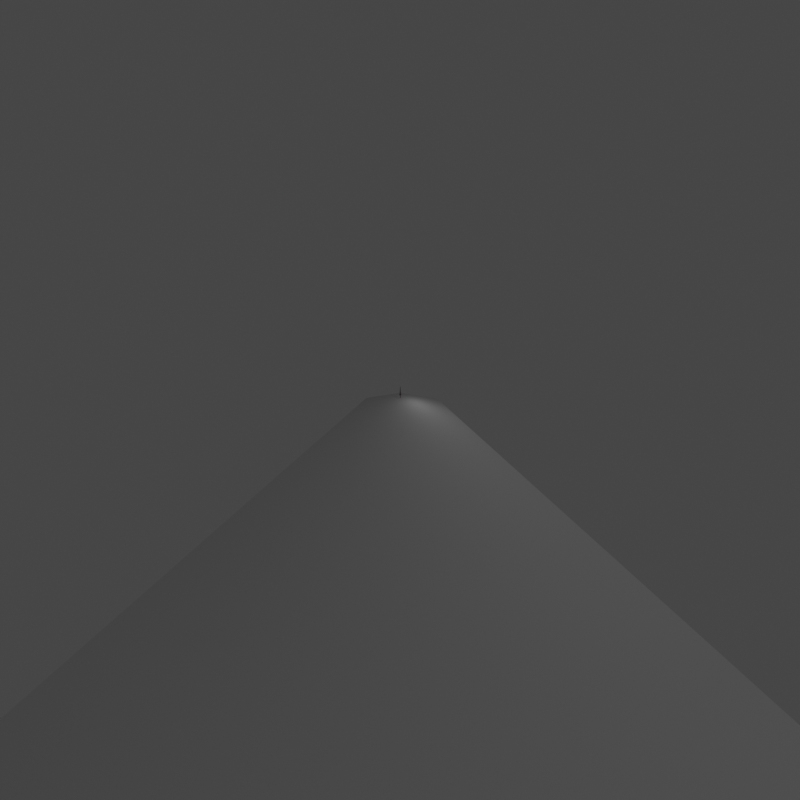 # Source: 5MIN_LowPolySword.blend  (saved by Blender 3.6.13; exported with 4.5.12 LTS)
import bpy
from mathutils import Matrix  # noqa: F401  (used for matrix-valued properties, if any)

bpy.ops.wm.read_factory_settings(use_empty=True)
scene = bpy.context.scene
scene.name = 'Scene'

# ---- collections
col_collection = bpy.data.collections.new('Collection'); scene.collection.children.link(col_collection)

# ---- materials (node trees are filled in below, after node groups)
mat_material = bpy.data.materials.new('Material')
mat_material.alpha_threshold = 0.0
mat_material.roughness = 0.5
mat_material.line_color = (0.0, 0.0, 0.0, 1.0)
mat_material_001 = bpy.data.materials.new('Material.001')

# ---- material node trees
mat_material.use_nodes = True; mat_material.node_tree.nodes.clear()
_N = mat_material.node_tree.nodes; _L = mat_material.node_tree.links
n0 = _N.new('ShaderNodeOutputMaterial'); n0.name = 'Material Output'; n0.location = (300, 300)
n1 = _N.new('ShaderNodeBsdfPrincipled'); n1.name = 'Principled BSDF'; n1.location = (10, 300)
n1.distribution = 'GGX'
n1.subsurface_method = 'RANDOM_WALK_SKIN'
n1.inputs[0].default_value = (0.3032, 0.0387, 0.003834, 1.0)
n1.inputs[3].default_value = 1.45
n1.inputs[27].default_value = (0.0, 0.0, 0.0, 1.0)
n1.inputs[28].default_value = 1.0
_L.new(n1.outputs[0], n0.inputs[0])
n0.is_active_output = True
mat_material_001.use_nodes = True; mat_material_001.node_tree.nodes.clear()
_N = mat_material_001.node_tree.nodes; _L = mat_material_001.node_tree.links
n0 = _N.new('ShaderNodeBsdfPrincipled'); n0.name = 'Principled BSDF'; n0.location = (10, 300)
n0.distribution = 'GGX'
n0.subsurface_method = 'RANDOM_WALK_SKIN'
n0.inputs[0].default_value = (0.1574, 0.1574, 0.1574, 1.0)
n0.inputs[3].default_value = 1.45
n0.inputs[27].default_value = (0.0, 0.0, 0.0, 1.0)
n0.inputs[28].default_value = 1.0
n1 = _N.new('ShaderNodeOutputMaterial'); n1.name = 'Material Output'; n1.location = (300, 300)
_L.new(n0.outputs[0], n1.inputs[0])
n1.is_active_output = True

# ---- world
world_world = bpy.data.worlds.new('World'); scene.world = world_world
world_world.use_nodes = True; world_world.node_tree.nodes.clear()
_N = world_world.node_tree.nodes; _L = world_world.node_tree.links
n0 = _N.new('ShaderNodeOutputWorld'); n0.name = 'World Output'; n0.location = (300, 300)
n1 = _N.new('ShaderNodeBackground'); n1.name = 'Background'; n1.location = (10, 300)
n1.inputs[0].default_value = (0.05088, 0.05088, 0.05088, 1.0)
_L.new(n1.outputs[0], n0.inputs[0])
n0.is_active_output = True
world_world.color = (0.05088, 0.05088, 0.05088)
world_world.use_sun_shadow = False
world_world.sun_shadow_jitter_overblur = 0.0

# ---- cameras
cam_camera = bpy.data.cameras.new('Camera')
cam_camera.clip_end = 100.0
cam_camera.lens = 1.0
cam_camera.ortho_scale = 7.314

# ---- lights
light_light = bpy.data.lights.new('Light', 'POINT')
light_light.transmission_factor = 0.0
light_light.energy = 1000.0
light_light.shadow_soft_size = 0.1
light_light.shadow_maximum_resolution = 0.006
light_light.use_absolute_resolution = True

# ---- meshes
me_cube = bpy.data.meshes.new('Cube')
me_cube.from_pydata([(-1.0, 1.0, 1.0), (-1.0, 1.0, -1.0), (1.0, 0.4887, 1.0), (0.4887, 1.0, 1.0), (0.9826, 0.621, 1.0), (0.9315, 0.7443, 1.0), (0.8502, 0.8502, 1.0), (0.7443, 0.9315, 1.0), (0.621, 0.9826, 1.0), (0.4887, 1.0, -1.0), (1.0, 0.4887, -1.0), (0.621, 0.9826, -1.0), (0.7443, 0.9315, -1.0), (0.8502, 0.8502, -1.0), (0.9315, 0.7443, -1.0), (0.9826, 0.621, -1.0), (0.4887, -1.0, 1.0), (1.0, -0.4887, 1.0), (0.621, -0.9826, 1.0), (0.7443, -0.9315, 1.0), (0.8502, -0.8502, 1.0), (0.9315, -0.7443, 1.0), (0.9826, -0.621, 1.0), (1.0, -0.4887, -1.0), (0.4887, -1.0, -1.0), (0.9826, -0.621, -1.0), (0.9315, -0.7443, -1.0), (0.8502, -0.8502, -1.0), (0.7443, -0.9315, -1.0), (0.621, -0.9826, -1.0), (-1.0, -0.4887, 1.0), (-0.4887, -1.0, 1.0), (-0.9826, -0.621, 1.0), (-0.9315, -0.7443, 1.0), (-0.8502, -0.8502, 1.0), (-0.7443, -0.9315, 1.0), (-0.621, -0.9826, 1.0), (-0.4887, -1.0, -1.0), (-1.0, -0.4887, -1.0), (-0.621, -0.9826, -1.0), (-0.7443, -0.9315, -1.0), (-0.8502, -0.8502, -1.0), (-0.9315, -0.7443, -1.0), (-0.9826, -0.621, -1.0)], [], [(1, 9, 11, 12, 13, 14, 15, 10, 23, 25, 26, 27, 28, 29, 24, 37, 39, 40, 41, 42, 43, 38), (38, 30, 0, 1), (24, 16, 31, 37), (2, 4, 5, 6, 7, 8, 3, 0, 30, 32, 33, 34, 35, 36, 31, 16, 18, 19, 20, 21, 22, 17), (10, 2, 17, 23), (2, 10, 15, 4), (4, 15, 14, 5), (5, 14, 13, 6), (6, 13, 12, 7), (7, 12, 11, 8), (8, 11, 9, 3), (37, 31, 36, 39), (39, 36, 35, 40), (40, 35, 34, 41), (41, 34, 33, 42), (42, 33, 32, 43), (43, 32, 30, 38), (16, 24, 29, 18), (18, 29, 28, 19), (19, 28, 27, 20), (20, 27, 26, 21), (21, 26, 25, 22), (22, 25, 23, 17), (1, 0, 3, 9)])
me_cube.polygons.foreach_set('use_smooth', [True] * 24)
_uv = me_cube.uv_layers.new(name='UVMap')
_uv.uv.foreach_set('vector', [0.125, 0.5, 0.3111, 0.5, 0.3276, 0.5022, 0.343, 0.5086, 0.3563, 0.5187, 0.3664, 0.532, 0.3728, 0.5474, 0.375, 0.5639, 0.375, 0.6861, 0.3728, 0.7026, 0.3664, 0.718, 0.3563, 0.7313, 0.343, 0.7414, 0.3276, 0.7478, 0.3111, 0.75, 0.1889, 0.75, 0.1724, 0.7478, 0.157, 0.7414, 0.1437, 0.7313, 0.1336, 0.718, 0.1272, 0.7026, 0.125, 0.6861, 0.375, 0.06391, 0.625, 0.06391, 0.625, 0.25, 0.375, 0.25, 0.375, 0.8139, 0.625, 0.8139, 0.625, 0.9361, 0.375, 0.9361, 0.625, 0.5639, 0.6272, 0.5474, 0.6336, 0.532, 0.6437, 0.5187, 0.657, 0.5086, 0.6724, 0.5022, 0.6889, 0.5, 0.875, 0.5, 0.875, 0.6861, 0.8728, 0.7026, 0.8664, 0.718, 0.8563, 0.7313, 0.843, 0.7414, 0.8276, 0.7478, 0.8111, 0.75, 0.6889, 0.75, 0.6724, 0.7478, 0.657, 0.7414, 0.6437, 0.7313, 0.6336, 0.718, 0.6272, 0.7026, 0.625, 0.6861, 0.375, 0.5639, 0.625, 0.5639, 0.625, 0.6861, 0.375, 0.6861, 0.625, 0.5639, 0.375, 0.5639, 0.375, 0.5474, 0.625, 0.5474, 0.625, 0.5474, 0.375, 0.5474, 0.375, 0.532, 0.625, 0.532, 0.625, 0.532, 0.375, 0.532, 0.375, 0.5, 0.625, 0.5, 0.625, 0.5, 0.375, 0.5, 0.375, 0.468, 0.625, 0.468, 0.625, 0.468, 0.375, 0.468, 0.375, 0.4526, 0.625, 0.4526, 0.625, 0.4526, 0.375, 0.4526, 0.375, 0.4361, 0.625, 0.4361, 0.375, 0.9361, 0.625, 0.9361, 0.625, 0.9526, 0.375, 0.9526, 0.375, 0.9526, 0.625, 0.9526, 0.625, 0.968, 0.375, 0.968, 0.375, 0.968, 0.625, 0.968, 0.625, 1.0, 0.375, 1.0, 0.375, 0.0, 0.625, 0.0, 0.625, 0.03196, 0.375, 0.03196, 0.375, 0.03196, 0.625, 0.03196, 0.625, 0.04737, 0.375, 0.04737, 0.375, 0.04737, 0.625, 0.04737, 0.625, 0.06391, 0.375, 0.06391, 0.625, 0.8139, 0.375, 0.8139, 0.375, 0.7974, 0.625, 0.7974, 0.625, 0.7974, 0.375, 0.7974, 0.375, 0.782, 0.625, 0.782, 0.625, 0.782, 0.375, 0.782, 0.375, 0.75, 0.625, 0.75, 0.625, 0.75, 0.375, 0.75, 0.375, 0.718, 0.625, 0.718, 0.625, 0.718, 0.375, 0.718, 0.375, 0.7026, 0.625, 0.7026, 0.625, 0.7026, 0.375, 0.7026, 0.375, 0.6861, 0.625, 0.6861, 0.375, 0.25, 0.625, 0.25, 0.625, 0.4361, 0.375, 0.4361])
me_cube.materials.append(mat_material)
me_cube.use_mirror_vertex_groups = False
me_cube.update()
me_plane = bpy.data.meshes.new('Plane')
me_plane.from_pydata([(-2.465, -2.465, -0.09725), (2.465, -2.465, -0.09725), (-2.465, 2.465, -0.09725), (2.465, 2.465, -0.09725), (-2.465, 2.465, 0.23), (-2.465, -2.465, 0.23), (2.465, -2.465, 0.23), (2.465, 2.465, 0.23), (1.128e-08, 1.861, 0.1845), (3.379e-08, 0.3529, 17.95), (0.3523, 1.828, 0.1845), (0.06447, 0.3465, 17.95), (0.6918, 1.728, 0.1845), (0.1266, 0.3276, 17.95), (1.006, 1.566, 0.1845), (0.1842, 0.2969, 17.95), (1.284, 1.347, 0.1845), (0.2351, 0.2554, 17.95), (1.516, 1.08, 0.1845), (0.2775, 0.2047, 17.95), (1.693, 0.7732, 0.1845), (0.3099, 0.1466, 17.95), (1.809, 0.4388, 0.1845), (0.3311, 0.0832, 17.95), (1.859, 0.08856, 0.1845), (0.3403, 0.01679, 17.95), (1.842, -0.2649, 0.1845), (0.3372, -0.05022, 17.95), (1.759, -0.6088, 0.1845), (0.3219, -0.1154, 17.95), (1.612, -0.9306, 0.1845), (0.295, -0.1764, 17.95), (1.407, -1.219, 0.1845), (0.2575, -0.2311, 17.95), (1.151, -1.463, 0.1845), (0.2106, -0.2774, 17.95), (0.8529, -1.654, 0.1845), (0.1561, -0.3137, 17.95), (0.5244, -1.786, 0.1845), (0.09598, -0.3386, 17.95), (0.1769, -1.853, 0.1845), (0.03238, -0.3513, 17.95), (-0.1769, -1.853, 0.1845), (-0.03238, -0.3513, 17.95), (-0.5244, -1.786, 0.1845), (-0.09598, -0.3386, 17.95), (-0.8529, -1.654, 0.1845), (-0.1561, -0.3137, 17.95), (-1.151, -1.463, 0.1845), (-0.2106, -0.2774, 17.95), (-1.407, -1.219, 0.1845), (-0.2575, -0.2311, 17.95), (-1.612, -0.9306, 0.1845), (-0.295, -0.1764, 17.95), (-1.759, -0.6088, 0.1845), (-0.3219, -0.1154, 17.95), (-1.842, -0.2649, 0.1845), (-0.3372, -0.05022, 17.95), (-1.859, 0.08856, 0.1845), (-0.3403, 0.01679, 17.95), (-1.809, 0.4388, 0.1845), (-0.3311, 0.0832, 17.95), (-1.693, 0.7732, 0.1845), (-0.3099, 0.1466, 17.95), (-1.516, 1.08, 0.1845), (-0.2775, 0.2047, 17.95), (-1.284, 1.347, 0.1845), (-0.2351, 0.2554, 17.95), (-1.006, 1.566, 0.1845), (-0.1842, 0.2969, 17.95), (-0.6918, 1.728, 0.1845), (-0.1266, 0.3276, 17.95), (-0.3523, 1.828, 0.1845), (-0.06447, 0.3465, 17.95), (-2.446, -2.446, -0.07825), (2.446, -2.446, -0.07825), (-2.446, 2.446, -0.07825), (2.446, 2.446, -0.07825), (-2.446, 2.446, 0.211), (-2.446, -2.446, 0.211), (2.446, -2.446, 0.211), (2.446, 2.446, 0.211), (1.122e-08, 1.841, 0.2025), (2.849e-08, 0.3352, 17.94), (0.3483, 1.807, 0.2025), (0.06111, 0.3292, 17.94), (0.684, 1.709, 0.2025), (0.12, 0.3112, 17.94), (0.995, 1.548, 0.2025), (0.1746, 0.282, 17.94), (1.27, 1.332, 0.2025), (0.2229, 0.2426, 17.94), (1.499, 1.068, 0.2025), (0.2631, 0.1945, 17.94), (1.674, 0.7646, 0.2025), (0.2938, 0.1393, 17.94), (1.789, 0.4339, 0.2025), (0.3139, 0.07906, 17.94), (1.838, 0.08758, 0.2025), (0.3226, 0.01596, 17.94), (1.822, -0.262, 0.2025), (0.3197, -0.04772, 17.94), (1.739, -0.602, 0.2025), (0.3052, -0.1097, 17.94), (1.594, -0.9203, 0.2025), (0.2797, -0.1677, 17.94), (1.391, -1.205, 0.2025), (0.2441, -0.2196, 17.94), (1.138, -1.447, 0.2025), (0.1996, -0.2635, 17.94), (0.8433, -1.636, 0.2025), (0.148, -0.298, 17.94), (0.5185, -1.766, 0.2025), (0.09097, -0.3216, 17.94), (0.1749, -1.832, 0.2025), (0.03069, -0.3337, 17.94), (-0.1749, -1.832, 0.2025), (-0.03069, -0.3337, 17.94), (-0.5185, -1.766, 0.2025), (-0.09097, -0.3216, 17.94), (-0.8433, -1.636, 0.2025), (-0.148, -0.298, 17.94), (-1.138, -1.447, 0.2025), (-0.1996, -0.2635, 17.94), (-1.391, -1.205, 0.2025), (-0.2441, -0.2196, 17.94), (-1.594, -0.9203, 0.2025), (-0.2797, -0.1677, 17.94), (-1.739, -0.602, 0.2025), (-0.3052, -0.1097, 17.94), (-1.822, -0.262, 0.2025), (-0.3197, -0.04772, 17.94), (-1.838, 0.08758, 0.2025), (-0.3226, 0.01596, 17.94), (-1.789, 0.4339, 0.2025), (-0.3139, 0.07906, 17.94), (-1.674, 0.7646, 0.2025), (-0.2938, 0.1393, 17.94), (-1.499, 1.068, 0.2025), (-0.2631, 0.1945, 17.94), (-1.27, 1.332, 0.2025), (-0.2229, 0.2426, 17.94), (-0.995, 1.548, 0.2025), (-0.1746, 0.282, 17.94), (-0.684, 1.709, 0.2025), (-0.12, 0.3112, 17.94), (-0.3483, 1.807, 0.2025), (-0.06111, 0.3292, 17.94)], [], [(0, 2, 3, 1), (5, 6, 7, 4), (0, 1, 6, 5), (1, 3, 7, 6), (2, 0, 5, 4), (3, 2, 4, 7), (8, 9, 11, 10), (10, 11, 13, 12), (12, 13, 15, 14), (14, 15, 17, 16), (16, 17, 19, 18), (18, 19, 21, 20), (20, 21, 23, 22), (22, 23, 25, 24), (24, 25, 27, 26), (26, 27, 29, 28), (28, 29, 31, 30), (30, 31, 33, 32), (32, 33, 35, 34), (34, 35, 37, 36), (36, 37, 39, 38), (38, 39, 41, 40), (40, 41, 43, 42), (42, 43, 45, 44), (44, 45, 47, 46), (46, 47, 49, 48), (48, 49, 51, 50), (50, 51, 53, 52), (52, 53, 55, 54), (54, 55, 57, 56), (56, 57, 59, 58), (58, 59, 61, 60), (60, 61, 63, 62), (62, 63, 65, 64), (64, 65, 67, 66), (66, 67, 69, 68), (68, 69, 71, 70), (11, 9, 73, 71, 69, 67, 65, 63, 61, 59, 57, 55, 53, 51, 49, 47, 45, 43, 41, 39, 37, 35, 33, 31, 29, 27, 25, 23, 21, 19, 17, 15, 13), (70, 71, 73, 72), (72, 73, 9, 8), (8, 10, 12, 14, 16, 18, 20, 22, 24, 26, 28, 30, 32, 34, 36, 38, 40, 42, 44, 46, 48, 50, 52, 54, 56, 58, 60, 62, 64, 66, 68, 70, 72), (74, 75, 77, 76), (79, 78, 81, 80), (74, 79, 80, 75), (75, 80, 81, 77), (76, 78, 79, 74), (77, 81, 78, 76), (82, 84, 85, 83), (84, 86, 87, 85), (86, 88, 89, 87), (88, 90, 91, 89), (90, 92, 93, 91), (92, 94, 95, 93), (94, 96, 97, 95), (96, 98, 99, 97), (98, 100, 101, 99), (100, 102, 103, 101), (102, 104, 105, 103), (104, 106, 107, 105), (106, 108, 109, 107), (108, 110, 111, 109), (110, 112, 113, 111), (112, 114, 115, 113), (114, 116, 117, 115), (116, 118, 119, 117), (118, 120, 121, 119), (120, 122, 123, 121), (122, 124, 125, 123), (124, 126, 127, 125), (126, 128, 129, 127), (128, 130, 131, 129), (130, 132, 133, 131), (132, 134, 135, 133), (134, 136, 137, 135), (136, 138, 139, 137), (138, 140, 141, 139), (140, 142, 143, 141), (142, 144, 145, 143), (85, 87, 89, 91, 93, 95, 97, 99, 101, 103, 105, 107, 109, 111, 113, 115, 117, 119, 121, 123, 125, 127, 129, 131, 133, 135, 137, 139, 141, 143, 145, 147, 83), (144, 146, 147, 145), (146, 82, 83, 147), (82, 146, 144, 142, 140, 138, 136, 134, 132, 130, 128, 126, 124, 122, 120, 118, 116, 114, 112, 110, 108, 106, 104, 102, 100, 98, 96, 94, 92, 90, 88, 86, 84)])
me_plane.polygons.foreach_set('use_smooth', [True] * 82)
_uv = me_plane.uv_layers.new(name='UVMap')
_uv.uv.foreach_set('vector', [0.0, 0.0, 0.0, 1.0, 1.0, 1.0, 1.0, 0.0, 0.0, 0.0, 1.0, 0.0, 1.0, 1.0, 0.0, 1.0, 0.0, 0.0, 1.0, 0.0, 1.0, 0.0, 0.0, 0.0, 1.0, 0.0, 1.0, 1.0, 1.0, 1.0, 1.0, 0.0, 0.0, 1.0, 0.0, 0.0, 0.0, 0.0, 0.0, 1.0, 1.0, 1.0, 0.0, 1.0, 0.0, 1.0, 1.0, 1.0, 1.0, 0.5, 1.0, 1.0, 0.9697, 1.0, 0.9697, 0.5, 0.9697, 0.5, 0.9697, 1.0, 0.9394, 1.0, 0.9394, 0.5, 0.9394, 0.5, 0.9394, 1.0, 0.9091, 1.0, 0.9091, 0.5, 0.9091, 0.5, 0.9091, 1.0, 0.8788, 1.0, 0.8788, 0.5, 0.8788, 0.5, 0.8788, 1.0, 0.8485, 1.0, 0.8485, 0.5, 0.8485, 0.5, 0.8485, 1.0, 0.8182, 1.0, 0.8182, 0.5, 0.8182, 0.5, 0.8182, 1.0, 0.7879, 1.0, 0.7879, 0.5, 0.7879, 0.5, 0.7879, 1.0, 0.7576, 1.0, 0.7576, 0.5, 0.7576, 0.5, 0.7576, 1.0, 0.7273, 1.0, 0.7273, 0.5, 0.7273, 0.5, 0.7273, 1.0, 0.697, 1.0, 0.697, 0.5, 0.697, 0.5, 0.697, 1.0, 0.6667, 1.0, 0.6667, 0.5, 0.6667, 0.5, 0.6667, 1.0, 0.6364, 1.0, 0.6364, 0.5, 0.6364, 0.5, 0.6364, 1.0, 0.6061, 1.0, 0.6061, 0.5, 0.6061, 0.5, 0.6061, 1.0, 0.5758, 1.0, 0.5758, 0.5, 0.5758, 0.5, 0.5758, 1.0, 0.5455, 1.0, 0.5455, 0.5, 0.5455, 0.5, 0.5455, 1.0, 0.5152, 1.0, 0.5152, 0.5, 0.5152, 0.5, 0.5152, 1.0, 0.4848, 1.0, 0.4848, 0.5, 0.4848, 0.5, 0.4848, 1.0, 0.4545, 1.0, 0.4545, 0.5, 0.4545, 0.5, 0.4545, 1.0, 0.4242, 1.0, 0.4242, 0.5, 0.4242, 0.5, 0.4242, 1.0, 0.3939, 1.0, 0.3939, 0.5, 0.3939, 0.5, 0.3939, 1.0, 0.3636, 1.0, 0.3636, 0.5, 0.3636, 0.5, 0.3636, 1.0, 0.3333, 1.0, 0.3333, 0.5, 0.3333, 0.5, 0.3333, 1.0, 0.303, 1.0, 0.303, 0.5, 0.303, 0.5, 0.303, 1.0, 0.2727, 1.0, 0.2727, 0.5, 0.2727, 0.5, 0.2727, 1.0, 0.2424, 1.0, 0.2424, 0.5, 0.2424, 0.5, 0.2424, 1.0, 0.2121, 1.0, 0.2121, 0.5, 0.2121, 0.5, 0.2121, 1.0, 0.1818, 1.0, 0.1818, 0.5, 0.1818, 0.5, 0.1818, 1.0, 0.1515, 1.0, 0.1515, 0.5, 0.1515, 0.5, 0.1515, 1.0, 0.1212, 1.0, 0.1212, 0.5, 0.1212, 0.5, 0.1212, 1.0, 0.09091, 1.0, 0.09091, 0.5, 0.09091, 0.5, 0.09091, 1.0, 0.06061, 1.0, 0.06061, 0.5, 0.2954, 0.4857, 0.25, 0.49, 0.2046, 0.4857, 0.1608, 0.4728, 0.1202, 0.4519, 0.08438, 0.4237, 0.0545, 0.3892, 0.03169, 0.3497, 0.01677, 0.3066, 0.01027, 0.2614, 0.01244, 0.2158, 0.0232, 0.1715, 0.04215, 0.13, 0.06862, 0.09283, 0.1016, 0.06135, 0.14, 0.03668, 0.1824, 0.01972, 0.2272, 0.01109, 0.2728, 0.01109, 0.3176, 0.01972, 0.36, 0.03668, 0.3984, 0.06135, 0.4314, 0.09283, 0.4578, 0.13, 0.4768, 0.1715, 0.4876, 0.2158, 0.4897, 0.2614, 0.4832, 0.3066, 0.4683, 0.3497, 0.4455, 0.3892, 0.4156, 0.4237, 0.3798, 0.4519, 0.3392, 0.4728, 0.06061, 0.5, 0.06061, 1.0, 0.0303, 1.0, 0.0303, 0.5, 0.0303, 0.5, 0.0303, 1.0, 4.47e-07, 1.0, 4.47e-07, 0.5, 0.75, 0.49, 0.7954, 0.4857, 0.8392, 0.4728, 0.8798, 0.4519, 0.9156, 0.4237, 0.9455, 0.3892, 0.9683, 0.3497, 0.9832, 0.3066, 0.9897, 0.2614, 0.9876, 0.2158, 0.9768, 0.1715, 0.9578, 0.13, 0.9314, 0.09283, 0.8984, 0.06135, 0.86, 0.03668, 0.8176, 0.01972, 0.7728, 0.01109, 0.7272, 0.01109, 0.6824, 0.01972, 0.64, 0.03668, 0.6016, 0.06135, 0.5686, 0.09283, 0.5422, 0.13, 0.5232, 0.1715, 0.5124, 0.2158, 0.5103, 0.2614, 0.5168, 0.3066, 0.5317, 0.3497, 0.5545, 0.3892, 0.5844, 0.4237, 0.6202, 0.4519, 0.6608, 0.4728, 0.7046, 0.4857, 0.0, 0.0, 1.0, 0.0, 1.0, 1.0, 0.0, 1.0, 0.0, 0.0, 0.0, 1.0, 1.0, 1.0, 1.0, 0.0, 0.0, 0.0, 0.0, 0.0, 1.0, 0.0, 1.0, 0.0, 1.0, 0.0, 1.0, 0.0, 1.0, 1.0, 1.0, 1.0, 0.0, 1.0, 0.0, 1.0, 0.0, 0.0, 0.0, 0.0, 1.0, 1.0, 1.0, 1.0, 0.0, 1.0, 0.0, 1.0, 1.0, 0.5, 0.9697, 0.5, 0.9697, 1.0, 1.0, 1.0, 0.9697, 0.5, 0.9394, 0.5, 0.9394, 1.0, 0.9697, 1.0, 0.9394, 0.5, 0.9091, 0.5, 0.9091, 1.0, 0.9394, 1.0, 0.9091, 0.5, 0.8788, 0.5, 0.8788, 1.0, 0.9091, 1.0, 0.8788, 0.5, 0.8485, 0.5, 0.8485, 1.0, 0.8788, 1.0, 0.8485, 0.5, 0.8182, 0.5, 0.8182, 1.0, 0.8485, 1.0, 0.8182, 0.5, 0.7879, 0.5, 0.7879, 1.0, 0.8182, 1.0, 0.7879, 0.5, 0.7576, 0.5, 0.7576, 1.0, 0.7879, 1.0, 0.7576, 0.5, 0.7273, 0.5, 0.7273, 1.0, 0.7576, 1.0, 0.7273, 0.5, 0.697, 0.5, 0.697, 1.0, 0.7273, 1.0, 0.697, 0.5, 0.6667, 0.5, 0.6667, 1.0, 0.697, 1.0, 0.6667, 0.5, 0.6364, 0.5, 0.6364, 1.0, 0.6667, 1.0, 0.6364, 0.5, 0.6061, 0.5, 0.6061, 1.0, 0.6364, 1.0, 0.6061, 0.5, 0.5758, 0.5, 0.5758, 1.0, 0.6061, 1.0, 0.5758, 0.5, 0.5455, 0.5, 0.5455, 1.0, 0.5758, 1.0, 0.5455, 0.5, 0.5152, 0.5, 0.5152, 1.0, 0.5455, 1.0, 0.5152, 0.5, 0.4848, 0.5, 0.4848, 1.0, 0.5152, 1.0, 0.4848, 0.5, 0.4545, 0.5, 0.4545, 1.0, 0.4848, 1.0, 0.4545, 0.5, 0.4242, 0.5, 0.4242, 1.0, 0.4545, 1.0, 0.4242, 0.5, 0.3939, 0.5, 0.3939, 1.0, 0.4242, 1.0, 0.3939, 0.5, 0.3636, 0.5, 0.3636, 1.0, 0.3939, 1.0, 0.3636, 0.5, 0.3333, 0.5, 0.3333, 1.0, 0.3636, 1.0, 0.3333, 0.5, 0.303, 0.5, 0.303, 1.0, 0.3333, 1.0, 0.303, 0.5, 0.2727, 0.5, 0.2727, 1.0, 0.303, 1.0, 0.2727, 0.5, 0.2424, 0.5, 0.2424, 1.0, 0.2727, 1.0, 0.2424, 0.5, 0.2121, 0.5, 0.2121, 1.0, 0.2424, 1.0, 0.2121, 0.5, 0.1818, 0.5, 0.1818, 1.0, 0.2121, 1.0, 0.1818, 0.5, 0.1515, 0.5, 0.1515, 1.0, 0.1818, 1.0, 0.1515, 0.5, 0.1212, 0.5, 0.1212, 1.0, 0.1515, 1.0, 0.1212, 0.5, 0.09091, 0.5, 0.09091, 1.0, 0.1212, 1.0, 0.09091, 0.5, 0.06061, 0.5, 0.06061, 1.0, 0.09091, 1.0, 0.2954, 0.4857, 0.3392, 0.4728, 0.3798, 0.4519, 0.4156, 0.4237, 0.4455, 0.3892, 0.4683, 0.3497, 0.4832, 0.3066, 0.4897, 0.2614, 0.4876, 0.2158, 0.4768, 0.1715, 0.4578, 0.13, 0.4314, 0.09283, 0.3984, 0.06135, 0.36, 0.03668, 0.3176, 0.01972, 0.2728, 0.01109, 0.2272, 0.01109, 0.1824, 0.01972, 0.14, 0.03668, 0.1016, 0.06135, 0.06862, 0.09283, 0.04215, 0.13, 0.0232, 0.1715, 0.01244, 0.2158, 0.01027, 0.2614, 0.01677, 0.3066, 0.03169, 0.3497, 0.0545, 0.3892, 0.08438, 0.4237, 0.1202, 0.4519, 0.1608, 0.4728, 0.2046, 0.4857, 0.25, 0.49, 0.06061, 0.5, 0.0303, 0.5, 0.0303, 1.0, 0.06061, 1.0, 0.0303, 0.5, 4.47e-07, 0.5, 4.47e-07, 1.0, 0.0303, 1.0, 0.75, 0.49, 0.7046, 0.4857, 0.6608, 0.4728, 0.6202, 0.4519, 0.5844, 0.4237, 0.5545, 0.3892, 0.5317, 0.3497, 0.5168, 0.3066, 0.5103, 0.2614, 0.5124, 0.2158, 0.5232, 0.1715, 0.5422, 0.13, 0.5686, 0.09283, 0.6016, 0.06135, 0.64, 0.03668, 0.6824, 0.01972, 0.7272, 0.01109, 0.7728, 0.01109, 0.8176, 0.01972, 0.86, 0.03668, 0.8984, 0.06135, 0.9314, 0.09283, 0.9578, 0.13, 0.9768, 0.1715, 0.9876, 0.2158, 0.9897, 0.2614, 0.9832, 0.3066, 0.9683, 0.3497, 0.9455, 0.3892, 0.9156, 0.4237, 0.8798, 0.4519, 0.8392, 0.4728, 0.7954, 0.4857])
me_plane.materials.append(mat_material_001)
me_plane.update()
me_plane_001 = bpy.data.meshes.new('Plane.001')
me_plane_001.from_pydata([(-1.0, -1.0, 0.0), (1.0, -1.0, 0.0), (-1.0, 1.0, 0.0), (1.0, 1.0, 0.0)], [], [(0, 1, 3, 2)])
_uv = me_plane_001.uv_layers.new(name='UVMap')
_uv.uv.foreach_set('vector', [0.0, 0.0, 1.0, 0.0, 1.0, 1.0, 0.0, 1.0])
me_plane_001.update()

# ---- objects
ob_cube = bpy.data.objects.new('Cube', me_cube)
ob_light = bpy.data.objects.new('Light', light_light)
ob_camera = bpy.data.objects.new('Camera', cam_camera)
ob_plane = bpy.data.objects.new('Plane', me_plane)
ob_plane_001 = bpy.data.objects.new('Plane.001', me_plane_001)

# ---- transforms, parenting, visibility, modifiers, constraints
ob_cube.location = (0.0, 0.0, 1.014)
ob_cube.scale = (0.3009, 0.3137, 1.885)
ob_cube.lock_rotations_4d = False
ob_cube.empty_display_type = 'ARROWS'
ob_cube.lineart.crease_threshold = 0.0
ob_light.location = (19.32, 1.005, 13.54)
ob_light.rotation_euler = (0.6503, 0.05522, 1.866)
ob_light.lock_rotations_4d = False
ob_light.empty_display_type = 'ARROWS'
ob_light.color = (0.0, 0.0, 0.0, 0.0)
ob_light.lineart.crease_threshold = 0.0
ob_camera.location = (19.73, -19.11, 9.493)
ob_camera.rotation_euler = (1.109, 0.0, 0.8149)
ob_camera.scale = (18.45, 18.45, 18.45)
ob_camera.lock_rotations_4d = False
ob_camera.empty_display_type = 'ARROWS'
ob_camera.color = (0.0, 0.0, 0.0, 0.0)
ob_camera.display_type = 'WIRE'
ob_camera.lineart.crease_threshold = 0.0
ob_plane.location = (0.0, 0.0, 2.875)
ob_plane.scale = (0.4992, 0.4992, 0.4992)
ob_plane_001.location = (0.0, 0.0, -1.615)
ob_plane_001.scale = (-33.2, -33.2, -33.2)

# ---- collection membership
col_collection.objects.link(ob_cube)
col_collection.objects.link(ob_light)
col_collection.objects.link(ob_camera)
col_collection.objects.link(ob_plane)
col_collection.objects.link(ob_plane_001)

# ---- scene / render settings (as saved in the file)
scene.camera = ob_camera
scene.frame_start = 1; scene.frame_end = 250; scene.frame_set(1)
scene.render.engine = 'CYCLES'
scene.render.resolution_x = 1080
scene.cycles.shading_system = True
scene.cycles.sampling_pattern = 'TABULATED_SOBOL'
scene.cycles.sample_clamp_indirect = 12.1
scene.eevee.taa_samples = 32
scene.eevee.taa_render_samples = 400
scene.view_settings.view_transform = 'Filmic'
bpy.context.view_layer.update()
